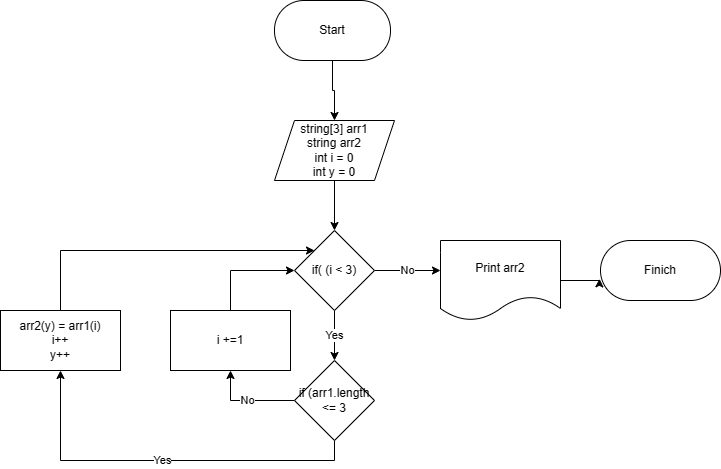

The diagram above was exported from draw.io. Its source (the exported page's mxGraphModel, read from the mxfile embedded in the PNG):
<mxGraphModel dx="1149" dy="766" grid="1" gridSize="10" guides="1" tooltips="1" connect="1" arrows="1" fold="1" page="1" pageScale="1" pageWidth="827" pageHeight="1169" math="0" shadow="0">
  <root>
    <mxCell id="0" />
    <mxCell id="1" parent="0" />
    <mxCell id="g_v4_KeoaxMvuzXNRhNN-4" style="edgeStyle=orthogonalEdgeStyle;rounded=0;orthogonalLoop=1;jettySize=auto;html=1;exitX=0.5;exitY=1;exitDx=0;exitDy=0;entryX=0.5;entryY=0;entryDx=0;entryDy=0;" edge="1" parent="1" source="g_v4_KeoaxMvuzXNRhNN-1" target="g_v4_KeoaxMvuzXNRhNN-2">
      <mxGeometry relative="1" as="geometry" />
    </mxCell>
    <mxCell id="g_v4_KeoaxMvuzXNRhNN-1" value="Start&lt;br&gt;" style="rounded=1;whiteSpace=wrap;html=1;arcSize=49;" vertex="1" parent="1">
      <mxGeometry x="354" y="40" width="116" height="60" as="geometry" />
    </mxCell>
    <mxCell id="g_v4_KeoaxMvuzXNRhNN-6" style="edgeStyle=orthogonalEdgeStyle;rounded=0;orthogonalLoop=1;jettySize=auto;html=1;exitX=0.5;exitY=1;exitDx=0;exitDy=0;entryX=0.5;entryY=0;entryDx=0;entryDy=0;" edge="1" parent="1" source="g_v4_KeoaxMvuzXNRhNN-2" target="g_v4_KeoaxMvuzXNRhNN-5">
      <mxGeometry relative="1" as="geometry" />
    </mxCell>
    <mxCell id="g_v4_KeoaxMvuzXNRhNN-2" value="string[3] arr1&lt;br&gt;string arr2&lt;br&gt;int i = 0&lt;br&gt;int y = 0" style="shape=parallelogram;perimeter=parallelogramPerimeter;whiteSpace=wrap;html=1;fixedSize=1;" vertex="1" parent="1">
      <mxGeometry x="354" y="160" width="120" height="60" as="geometry" />
    </mxCell>
    <mxCell id="g_v4_KeoaxMvuzXNRhNN-8" value="Yes" style="edgeStyle=orthogonalEdgeStyle;rounded=0;orthogonalLoop=1;jettySize=auto;html=1;exitX=0.5;exitY=1;exitDx=0;exitDy=0;entryX=0.5;entryY=0;entryDx=0;entryDy=0;" edge="1" parent="1" source="g_v4_KeoaxMvuzXNRhNN-5" target="g_v4_KeoaxMvuzXNRhNN-7">
      <mxGeometry relative="1" as="geometry" />
    </mxCell>
    <mxCell id="g_v4_KeoaxMvuzXNRhNN-9" value="No" style="edgeStyle=orthogonalEdgeStyle;rounded=0;orthogonalLoop=1;jettySize=auto;html=1;exitX=1;exitY=0.5;exitDx=0;exitDy=0;" edge="1" parent="1" source="g_v4_KeoaxMvuzXNRhNN-5">
      <mxGeometry relative="1" as="geometry">
        <mxPoint x="520" y="310" as="targetPoint" />
      </mxGeometry>
    </mxCell>
    <mxCell id="g_v4_KeoaxMvuzXNRhNN-5" value="if( (i &amp;lt; 3)" style="rhombus;whiteSpace=wrap;html=1;" vertex="1" parent="1">
      <mxGeometry x="374" y="270" width="80" height="80" as="geometry" />
    </mxCell>
    <mxCell id="g_v4_KeoaxMvuzXNRhNN-11" value="No" style="edgeStyle=orthogonalEdgeStyle;rounded=0;orthogonalLoop=1;jettySize=auto;html=1;exitX=0;exitY=0.5;exitDx=0;exitDy=0;entryX=0.5;entryY=1;entryDx=0;entryDy=0;" edge="1" parent="1" source="g_v4_KeoaxMvuzXNRhNN-7" target="g_v4_KeoaxMvuzXNRhNN-10">
      <mxGeometry relative="1" as="geometry" />
    </mxCell>
    <mxCell id="g_v4_KeoaxMvuzXNRhNN-14" value="Yes" style="edgeStyle=orthogonalEdgeStyle;rounded=0;orthogonalLoop=1;jettySize=auto;html=1;exitX=0.5;exitY=1;exitDx=0;exitDy=0;entryX=0.5;entryY=1;entryDx=0;entryDy=0;" edge="1" parent="1" source="g_v4_KeoaxMvuzXNRhNN-7" target="g_v4_KeoaxMvuzXNRhNN-13">
      <mxGeometry relative="1" as="geometry" />
    </mxCell>
    <mxCell id="g_v4_KeoaxMvuzXNRhNN-7" value="if (arr1.length &amp;lt;= 3" style="rhombus;whiteSpace=wrap;html=1;" vertex="1" parent="1">
      <mxGeometry x="374" y="400" width="80" height="80" as="geometry" />
    </mxCell>
    <mxCell id="g_v4_KeoaxMvuzXNRhNN-12" style="edgeStyle=orthogonalEdgeStyle;rounded=0;orthogonalLoop=1;jettySize=auto;html=1;exitX=0.5;exitY=0;exitDx=0;exitDy=0;entryX=0;entryY=0.5;entryDx=0;entryDy=0;" edge="1" parent="1" source="g_v4_KeoaxMvuzXNRhNN-10" target="g_v4_KeoaxMvuzXNRhNN-5">
      <mxGeometry relative="1" as="geometry" />
    </mxCell>
    <mxCell id="g_v4_KeoaxMvuzXNRhNN-10" value="i +=1" style="rounded=0;whiteSpace=wrap;html=1;" vertex="1" parent="1">
      <mxGeometry x="250" y="350" width="120" height="60" as="geometry" />
    </mxCell>
    <mxCell id="g_v4_KeoaxMvuzXNRhNN-15" style="edgeStyle=orthogonalEdgeStyle;rounded=0;orthogonalLoop=1;jettySize=auto;html=1;exitX=0.5;exitY=0;exitDx=0;exitDy=0;entryX=0;entryY=0;entryDx=0;entryDy=0;" edge="1" parent="1" source="g_v4_KeoaxMvuzXNRhNN-13" target="g_v4_KeoaxMvuzXNRhNN-5">
      <mxGeometry relative="1" as="geometry" />
    </mxCell>
    <mxCell id="g_v4_KeoaxMvuzXNRhNN-13" value="arr2(y) = arr1(i)&lt;br&gt;i++&lt;br&gt;y++" style="rounded=0;whiteSpace=wrap;html=1;" vertex="1" parent="1">
      <mxGeometry x="80" y="350" width="120" height="60" as="geometry" />
    </mxCell>
    <mxCell id="g_v4_KeoaxMvuzXNRhNN-16" value="Finich" style="rounded=1;whiteSpace=wrap;html=1;arcSize=50;" vertex="1" parent="1">
      <mxGeometry x="680" y="280" width="120" height="60" as="geometry" />
    </mxCell>
    <mxCell id="g_v4_KeoaxMvuzXNRhNN-18" style="edgeStyle=orthogonalEdgeStyle;rounded=0;orthogonalLoop=1;jettySize=auto;html=1;exitX=1;exitY=0.5;exitDx=0;exitDy=0;entryX=-0.008;entryY=0.639;entryDx=0;entryDy=0;entryPerimeter=0;" edge="1" parent="1" source="g_v4_KeoaxMvuzXNRhNN-17" target="g_v4_KeoaxMvuzXNRhNN-16">
      <mxGeometry relative="1" as="geometry" />
    </mxCell>
    <mxCell id="g_v4_KeoaxMvuzXNRhNN-17" value="Print arr2" style="shape=document;whiteSpace=wrap;html=1;boundedLbl=1;" vertex="1" parent="1">
      <mxGeometry x="520" y="280" width="120" height="80" as="geometry" />
    </mxCell>
  </root>
</mxGraphModel>